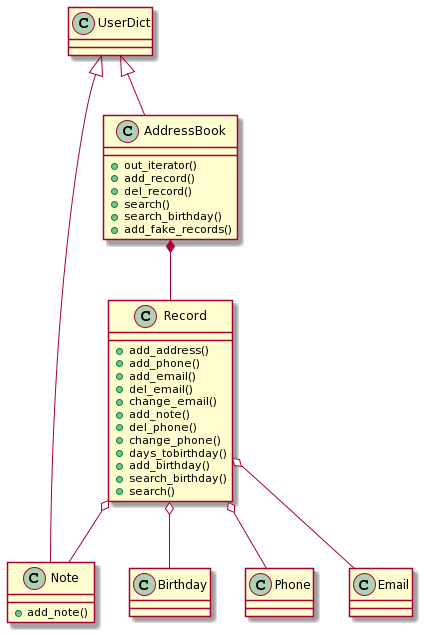

The diagram above was rendered by PlantUML. Its source (embedded in the PNG):
@startuml
UserDict <|-- Note
UserDict <|-- AddressBook
Record o-- Birthday
Record o-- Phone
Record o-- Email
Record o-- Note
AddressBook *-- Record
Class AddressBook {
    +out_iterator()
    +add_record()
    +del_record()
    +search()
    +search_birthday()
    +add_fake_records()
}

Class Note {
    +add_note()
}

Class Record {
    +add_address()
    +add_phone()
    +add_email()
    +del_email()
    +change_email()
    +add_note()
    +del_phone()
    +change_phone()
    +days_tobirthday()
    +add_birthday()
    +search_birthday()
    +search()
}
@enduml